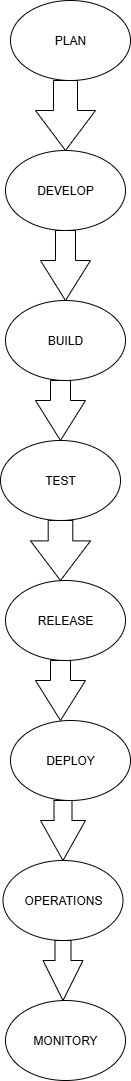

The diagram above was exported from draw.io. Its source (the exported page's mxGraphModel, read from the mxfile embedded in the PNG):
<mxGraphModel dx="1042" dy="1731" grid="1" gridSize="10" guides="1" tooltips="1" connect="1" arrows="1" fold="1" page="1" pageScale="1" pageWidth="827" pageHeight="1169" math="0" shadow="0">
  <root>
    <mxCell id="0" />
    <mxCell id="1" parent="0" />
    <mxCell id="Og_ls7cVPqsWHbigv04M-8" value="PLAN" style="ellipse;whiteSpace=wrap;html=1;" vertex="1" parent="1">
      <mxGeometry x="325" y="-10" width="120" height="80" as="geometry" />
    </mxCell>
    <mxCell id="Og_ls7cVPqsWHbigv04M-10" value="DEVELOP" style="ellipse;whiteSpace=wrap;html=1;" vertex="1" parent="1">
      <mxGeometry x="320" y="140" width="120" height="80" as="geometry" />
    </mxCell>
    <mxCell id="Og_ls7cVPqsWHbigv04M-12" value="" style="html=1;shadow=0;dashed=0;align=center;verticalAlign=middle;shape=mxgraph.arrows2.arrow;dy=0.6;dx=40;direction=south;notch=0;" vertex="1" parent="1">
      <mxGeometry x="350" y="70" width="60" height="70" as="geometry" />
    </mxCell>
    <mxCell id="Og_ls7cVPqsWHbigv04M-13" value="" style="html=1;shadow=0;dashed=0;align=center;verticalAlign=middle;shape=mxgraph.arrows2.arrow;dy=0.6;dx=40;direction=south;notch=0;" vertex="1" parent="1">
      <mxGeometry x="355" y="220" width="50" height="70" as="geometry" />
    </mxCell>
    <mxCell id="Og_ls7cVPqsWHbigv04M-14" value="BUILD" style="ellipse;whiteSpace=wrap;html=1;" vertex="1" parent="1">
      <mxGeometry x="320" y="290" width="120" height="80" as="geometry" />
    </mxCell>
    <mxCell id="Og_ls7cVPqsWHbigv04M-15" value="" style="html=1;shadow=0;dashed=0;align=center;verticalAlign=middle;shape=mxgraph.arrows2.arrow;dy=0.6;dx=40;direction=south;notch=0;" vertex="1" parent="1">
      <mxGeometry x="350" y="370" width="50" height="60" as="geometry" />
    </mxCell>
    <mxCell id="Og_ls7cVPqsWHbigv04M-16" value="TEST" style="ellipse;whiteSpace=wrap;html=1;" vertex="1" parent="1">
      <mxGeometry x="315" y="430" width="120" height="80" as="geometry" />
    </mxCell>
    <mxCell id="Og_ls7cVPqsWHbigv04M-20" value="" style="html=1;shadow=0;dashed=0;align=center;verticalAlign=middle;shape=mxgraph.arrows2.arrow;dy=0.59;dx=39.6;direction=south;notch=0;" vertex="1" parent="1">
      <mxGeometry x="345" y="510" width="60" height="60" as="geometry" />
    </mxCell>
    <mxCell id="Og_ls7cVPqsWHbigv04M-21" value="RELEASE" style="ellipse;whiteSpace=wrap;html=1;" vertex="1" parent="1">
      <mxGeometry x="320" y="570" width="120" height="80" as="geometry" />
    </mxCell>
    <mxCell id="Og_ls7cVPqsWHbigv04M-22" value="" style="html=1;shadow=0;dashed=0;align=center;verticalAlign=middle;shape=mxgraph.arrows2.arrow;dy=0.6;dx=40;direction=south;notch=0;" vertex="1" parent="1">
      <mxGeometry x="350" y="650" width="50" height="60" as="geometry" />
    </mxCell>
    <mxCell id="Og_ls7cVPqsWHbigv04M-23" value="DEPLOY" style="ellipse;whiteSpace=wrap;html=1;" vertex="1" parent="1">
      <mxGeometry x="325" y="710" width="120" height="80" as="geometry" />
    </mxCell>
    <mxCell id="Og_ls7cVPqsWHbigv04M-24" value="" style="html=1;shadow=0;dashed=0;align=center;verticalAlign=middle;shape=mxgraph.arrows2.arrow;dy=0.6;dx=40;direction=south;notch=0;" vertex="1" parent="1">
      <mxGeometry x="355" y="790" width="45" height="60" as="geometry" />
    </mxCell>
    <mxCell id="Og_ls7cVPqsWHbigv04M-25" value="OPERATIONS" style="ellipse;whiteSpace=wrap;html=1;" vertex="1" parent="1">
      <mxGeometry x="317.5" y="850" width="120" height="80" as="geometry" />
    </mxCell>
    <mxCell id="Og_ls7cVPqsWHbigv04M-26" value="" style="html=1;shadow=0;dashed=0;align=center;verticalAlign=middle;shape=mxgraph.arrows2.arrow;dy=0.6;dx=40;direction=south;notch=0;" vertex="1" parent="1">
      <mxGeometry x="357.5" y="930" width="40" height="60" as="geometry" />
    </mxCell>
    <mxCell id="Og_ls7cVPqsWHbigv04M-27" value="MONITORY" style="ellipse;whiteSpace=wrap;html=1;" vertex="1" parent="1">
      <mxGeometry x="320" y="990" width="120" height="80" as="geometry" />
    </mxCell>
  </root>
</mxGraphModel>